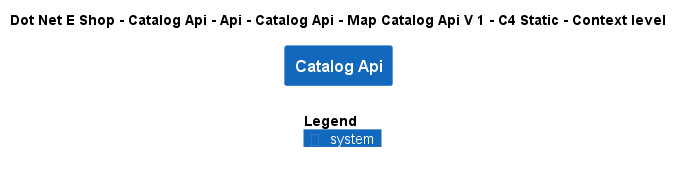

The diagram above was rendered by PlantUML. Its source (embedded in the PNG):
@startuml
!include ..\..\..\..\..\..\..\..\..\.c4s\C4_Context.puml

AddElementTag("c4interflow:lifecycle:new", $bgColor=green, $fontColor=#ffffff, $borderColor=green, $shadowing="False")
AddElementTag("c4interflow:lifecycle:changed", $bgColor=orange, $fontColor=#ffffff, $borderColor=orange, $shadowing="False")
AddElementTag("c4interflow:lifecycle:removed", $bgColor=red, $fontColor=#ffffff, $borderColor=red, $shadowing="False")

AddRelTag("c4interflow:lifecycle:new", $textColor=green, $lineColor=green)
AddRelTag("c4interflow:lifecycle:changed", $textColor=orange, $lineColor=orange)
AddRelTag("c4interflow:lifecycle:removed", $textColor=red, $lineColor=red)

SHOW_PERSON_PORTRAIT()
LAYOUT_TOP_DOWN()

skinparam linetype polyline

title Dot Net E Shop - Catalog Api - Api - Catalog Api - Map Catalog Api V 1 - C4 Static - Context level

System(DotNetEShop.SoftwareSystems.CatalogApi, "Catalog Api", "")



SHOW_LEGEND()
@enduml